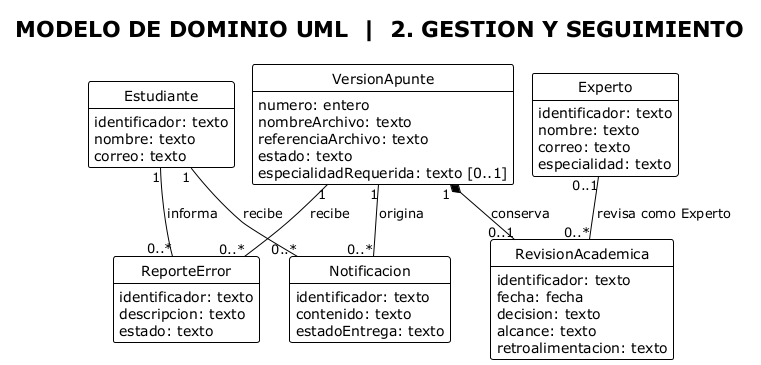

The diagram above was rendered by PlantUML. Its source (embedded in the PNG):
@startuml
!pragma layout smetana
!theme plain
skinparam shadowing false
skinparam classAttributeIconSize 0
hide methods
hide circle
title MODELO DE DOMINIO UML  |  2. GESTION Y SEGUIMIENTO

class Estudiante {
  identificador: texto
  nombre: texto
  correo: texto
}

class Experto {
  identificador: texto
  nombre: texto
  correo: texto
  especialidad: texto
}

class VersionApunte {
  numero: entero
  nombreArchivo: texto
  referenciaArchivo: texto
  estado: texto
  especialidadRequerida: texto [0..1]
}

class Notificacion {
  identificador: texto
  contenido: texto
  estadoEntrega: texto
}

class ReporteError {
  identificador: texto
  descripcion: texto
  estado: texto
}

class RevisionAcademica {
  identificador: texto
  fecha: fecha
  decision: texto
  alcance: texto
  retroalimentacion: texto
}

VersionApunte "1" -- "0..*" Notificacion : origina
Estudiante "1" -- "0..*" Notificacion : recibe
VersionApunte "1" -- "0..*" ReporteError : recibe
Estudiante "1" -- "0..*" ReporteError : informa
VersionApunte "1" *-- "0..1" RevisionAcademica : conserva
Experto "0..1" -- "0..*" RevisionAcademica : revisa como Experto
@enduml